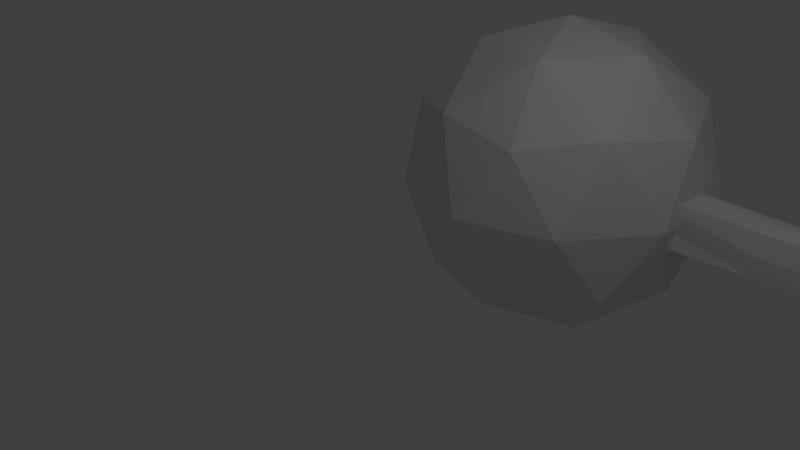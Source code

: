# Source: m2.blend  (saved by Blender 2.76.0; exported with 4.5.12 LTS)
import bpy
from mathutils import Matrix  # noqa: F401  (used for matrix-valued properties, if any)

bpy.ops.wm.read_factory_settings(use_empty=True)
scene = bpy.context.scene
scene.name = 'Scene'

# ---- collections
col_collection_1 = bpy.data.collections.new('Collection 1'); scene.collection.children.link(col_collection_1)

# ---- materials (node trees are filled in below, after node groups)
mat_material = bpy.data.materials.new('Material')
mat_material.alpha_threshold = 0.0
mat_material.use_transparent_shadow = False
mat_material.specular_color = (0.2957, 0.07334, 0.01941)
mat_material.roughness = 0.5
mat_material.specular_intensity = 0.3657
mat_material.line_color = (0.0, 0.0, 0.0, 1.0)

# ---- material node trees

# ---- world
world_world = bpy.data.worlds.new('World'); scene.world = world_world
world_world.color = (0.05088, 0.05088, 0.05088)
world_world.use_sun_shadow = False
world_world.sun_shadow_jitter_overblur = 0.0
world_world.cycles.sampling_method = 'MANUAL'
world_world.cycles.sample_map_resolution = 256

# ---- cameras
cam_camera = bpy.data.cameras.new('Camera')
cam_camera.clip_end = 100.0
cam_camera.lens = 35.0
cam_camera.sensor_width = 32.0
cam_camera.sensor_height = 18.0
cam_camera.ortho_scale = 7.314
cam_camera.dof.focus_distance = 0.0
cam_camera.dof.aperture_fstop = 128.0

# ---- lights
light_lamp = bpy.data.lights.new('Lamp', 'POINT')
light_lamp.transmission_factor = 0.0
light_lamp.cutoff_distance = 30.0
light_lamp.energy = 100.0
light_lamp.shadow_buffer_clip_start = 1.001
light_lamp.shadow_soft_size = 0.1
light_lamp.shadow_maximum_resolution = 0.006
light_lamp.use_absolute_resolution = True
light_lamp.cycles.use_multiple_importance_sampling = False

# ---- meshes
me_icosphere = bpy.data.meshes.new('Icosphere')
me_icosphere.from_pydata([(0.0, 0.0, -1.0), (0.7236, -0.5257, -0.4472), (-0.2764, -0.8506, -0.4472), (-0.8944, 0.0, -0.4472), (-0.2764, 0.8506, -0.4472), (0.7236, 0.5257, -0.4472), (0.2764, -0.8506, 0.4472), (-0.7236, -0.5257, 0.4472), (-0.7236, 0.5257, 0.4472), (0.2764, 0.8506, 0.4472), (0.8944, 0.0, 0.4472), (0.0, 0.0, 1.0), (-0.1625, -0.5, -0.8507), (0.4253, -0.309, -0.8507), (0.2629, -0.809, -0.5257), (0.8506, 0.0, -0.5257), (0.4253, 0.309, -0.8507), (-0.5257, 0.0, -0.8507), (-0.6882, -0.5, -0.5257), (-0.1625, 0.5, -0.8507), (-0.6882, 0.5, -0.5257), (0.2629, 0.809, -0.5257), (0.9511, -0.309, 0.0), (0.9511, 0.309, 0.0), (0.0, -1.0, 0.0), (0.5878, -0.809, 0.0), (-0.9511, -0.309, 0.0), (-0.5878, -0.809, 0.0), (-0.5878, 0.809, 0.0), (-0.9511, 0.309, 0.0), (0.5878, 0.809, 0.0), (0.0, 1.0, 0.0), (0.6882, -0.5, 0.5257), (-0.2629, -0.809, 0.5257), (-0.8506, 0.0, 0.5257), (-0.2629, 0.809, 0.5257), (0.6882, 0.5, 0.5257), (0.1625, -0.5, 0.8507), (0.5257, 0.0, 0.8507), (-0.4253, -0.309, 0.8507), (-0.4253, 0.309, 0.8507), (0.1625, 0.5, 0.8507)], [], [(0, 13, 12), (1, 13, 15), (0, 12, 17), (0, 17, 19), (0, 19, 16), (1, 15, 22), (2, 14, 24), (3, 18, 26), (4, 20, 28), (5, 21, 30), (1, 22, 25), (2, 24, 27), (3, 26, 29), (4, 28, 31), (5, 30, 23), (6, 32, 37), (7, 33, 39), (8, 34, 40), (9, 35, 41), (10, 36, 38), (38, 41, 11), (38, 36, 41), (36, 9, 41), (41, 40, 11), (41, 35, 40), (35, 8, 40), (40, 39, 11), (40, 34, 39), (34, 7, 39), (39, 37, 11), (39, 33, 37), (33, 6, 37), (37, 38, 11), (37, 32, 38), (32, 10, 38), (23, 36, 10), (23, 30, 36), (30, 9, 36), (31, 35, 9), (31, 28, 35), (28, 8, 35), (29, 34, 8), (29, 26, 34), (26, 7, 34), (27, 33, 7), (27, 24, 33), (24, 6, 33), (25, 32, 6), (25, 22, 32), (22, 10, 32), (30, 31, 9), (30, 21, 31), (21, 4, 31), (28, 29, 8), (28, 20, 29), (20, 3, 29), (26, 27, 7), (26, 18, 27), (18, 2, 27), (24, 25, 6), (24, 14, 25), (14, 1, 25), (22, 23, 10), (22, 15, 23), (15, 5, 23), (16, 21, 5), (16, 19, 21), (19, 4, 21), (19, 20, 4), (19, 17, 20), (17, 3, 20), (17, 18, 3), (17, 12, 18), (12, 2, 18), (15, 16, 5), (15, 13, 16), (13, 0, 16), (12, 14, 2), (12, 13, 14), (13, 1, 14)])
_uv = me_icosphere.uv_layers.new(name='UVMap')
_uv.uv.foreach_set('vector', [0.9961, 0.1469, 0.613, 0.03723, 1.191, 0.1665, 0.5313, 0.2078, 0.613, 0.03723, 0.6702, 0.2345, 0.9961, 0.1469, 1.191, 0.1665, 1.072, 0.2972, 0.9961, 0.1469, 1.072, 0.2972, 0.9491, 0.3132, 0.9961, 0.1469, 0.9491, 0.3132, 0.83, 0.2048, 0.5313, 0.2078, 0.6702, 0.2345, 0.5772, 0.3696, 0.2773, 0.3036, 0.3806, 0.2011, 0.3611, 0.3988, 0.105, 0.4628, 0.1818, 0.366, 0.1769, 0.5658, 0.9284, 0.4851, 1.016, 0.4694, 0.9669, 0.6448, 0.7583, 0.3458, 0.8491, 0.4026, 0.7674, 0.5211, 0.5313, 0.2078, 0.5772, 0.3696, 0.4669, 0.3552, 0.2773, 0.3036, 0.3611, 0.3988, 0.2674, 0.4789, 0.105, 0.4628, 0.1769, 0.5658, 0.07716, 0.6304, 0.9284, 0.4851, 0.9669, 0.6448, 0.8611, 0.6012, 0.7583, 0.3458, 0.7674, 0.5211, 0.6769, 0.4342, 0.4284, 0.5149, 0.5164, 0.5306, 0.4491, 0.6868, 0.2583, 0.6542, 0.3491, 0.5974, 0.33, 0.7952, 0.03128, 0.7922, 0.1702, 0.7655, 0.113, 0.9628, 0.7773, 0.6964, 0.8806, 0.7989, 0.6914, 0.8335, 0.605, 0.5372, 0.6818, 0.634, 0.572, 0.7028, 0.572, 0.7028, 0.6914, 0.8335, 0.4961, 0.8531, 0.572, 0.7028, 0.6818, 0.634, 0.6914, 0.8335, 0.6818, 0.634, 0.7773, 0.6964, 0.6914, 0.8335, 0.6914, 0.8335, 1.113, 0.9628, 0.4961, 0.8531, 0.6914, 0.8335, 0.8806, 0.7989, 1.113, 0.9628, 0.8806, 0.7989, 1.031, 0.7922, 1.113, 0.9628, 0.113, 0.9628, 0.33, 0.7952, 0.4961, 0.8531, 0.113, 0.9628, 0.1702, 0.7655, 0.33, 0.7952, 0.1702, 0.7655, 0.2583, 0.6542, 0.33, 0.7952, 0.33, 0.7952, 0.4491, 0.6868, 0.4961, 0.8531, 0.33, 0.7952, 0.3491, 0.5974, 0.4491, 0.6868, 0.3491, 0.5974, 0.4284, 0.5149, 0.4491, 0.6868, 0.4491, 0.6868, 0.572, 0.7028, 0.4961, 0.8531, 0.4491, 0.6868, 0.5164, 0.5306, 0.572, 0.7028, 0.5164, 0.5306, 0.605, 0.5372, 0.572, 0.7028, 0.6769, 0.4342, 0.6818, 0.634, 0.605, 0.5372, 0.6769, 0.4342, 0.7674, 0.5211, 0.6818, 0.634, 0.7674, 0.5211, 0.7773, 0.6964, 0.6818, 0.634, 0.8611, 0.6012, 0.8806, 0.7989, 0.7773, 0.6964, 0.8611, 0.6012, 0.9669, 0.6448, 0.8806, 0.7989, 0.9669, 0.6448, 1.031, 0.7922, 0.8806, 0.7989, 0.07716, 0.6304, 0.1702, 0.7655, 0.03128, 0.7922, 0.07716, 0.6304, 0.1769, 0.5658, 0.1702, 0.7655, 0.1769, 0.5658, 0.2583, 0.6542, 0.1702, 0.7655, 0.2674, 0.4789, 0.3491, 0.5974, 0.2583, 0.6542, 0.2674, 0.4789, 0.3611, 0.3988, 0.3491, 0.5974, 0.3611, 0.3988, 0.4284, 0.5149, 0.3491, 0.5974, 0.4669, 0.3552, 0.5164, 0.5306, 0.4284, 0.5149, 0.4669, 0.3552, 0.5772, 0.3696, 0.5164, 0.5306, 0.5772, 0.3696, 0.605, 0.5372, 0.5164, 0.5306, 0.7674, 0.5211, 0.8611, 0.6012, 0.7773, 0.6964, 0.7674, 0.5211, 0.8491, 0.4026, 0.8611, 0.6012, 0.8491, 0.4026, 0.9284, 0.4851, 0.8611, 0.6012, 0.9669, 0.6448, 1.077, 0.6304, 1.031, 0.7922, 0.9669, 0.6448, 1.016, 0.4694, 1.077, 0.6304, 0.01642, 0.4694, 0.105, 0.4628, 0.07716, 0.6304, 0.1769, 0.5658, 0.2674, 0.4789, 0.2583, 0.6542, 0.1769, 0.5658, 0.1818, 0.366, 0.2674, 0.4789, 0.1818, 0.366, 0.2773, 0.3036, 0.2674, 0.4789, 0.3611, 0.3988, 0.4669, 0.3552, 0.4284, 0.5149, 0.3611, 0.3988, 0.3806, 0.2011, 0.4669, 0.3552, 0.3806, 0.2011, 0.5313, 0.2078, 0.4669, 0.3552, 0.5772, 0.3696, 0.6769, 0.4342, 0.605, 0.5372, 0.5772, 0.3696, 0.6702, 0.2345, 0.6769, 0.4342, 0.6702, 0.2345, 0.7583, 0.3458, 0.6769, 0.4342, 0.83, 0.2048, 0.8491, 0.4026, 0.7583, 0.3458, 0.83, 0.2048, 0.9491, 0.3132, 0.8491, 0.4026, 0.9491, 0.3132, 0.9284, 0.4851, 0.8491, 0.4026, 0.9491, 0.3132, 1.016, 0.4694, 0.9284, 0.4851, 0.9491, 0.3132, 1.072, 0.2972, 1.016, 0.4694, 0.072, 0.2972, 0.105, 0.4628, 0.01642, 0.4694, 0.072, 0.2972, 0.1818, 0.366, 0.105, 0.4628, 0.072, 0.2972, 0.1914, 0.1665, 0.1818, 0.366, 0.1914, 0.1665, 0.2773, 0.3036, 0.1818, 0.366, 0.6702, 0.2345, 0.83, 0.2048, 0.7583, 0.3458, 0.6702, 0.2345, 0.613, 0.03723, 0.83, 0.2048, 0.613, 0.03723, 0.9961, 0.1469, 0.83, 0.2048, 0.1914, 0.1665, 0.3806, 0.2011, 0.2773, 0.3036, 0.1914, 0.1665, 0.613, 0.03723, 0.3806, 0.2011, 0.613, 0.03723, 0.5313, 0.2078, 0.3806, 0.2011])
me_icosphere.materials.append(mat_material)
me_icosphere.use_remesh_preserve_volume = False
me_icosphere.use_remesh_preserve_attributes = False
me_icosphere.use_mirror_vertex_groups = False
me_icosphere.update()
me_cube_001 = bpy.data.meshes.new('Cube.001')
me_cube_001.from_pydata([(-1.0, -1.0, -1.0), (-0.8292, -0.8292, 0.9239), (-1.0, 1.0, -1.0), (-0.8292, 0.8292, 0.9239), (1.0, -1.0, -1.0), (0.8292, -0.8292, 0.9239), (1.0, 1.0, -1.0), (0.8292, 0.8292, 0.9239), (-0.2655, -0.2655, 1.75), (-0.2655, 0.2655, 1.75), (0.2655, -0.2655, 1.75), (0.2655, 0.2655, 1.75), (-0.05591, -0.05591, 2.02), (-0.05591, 0.05591, 2.02), (0.05591, -0.05591, 2.02), (0.05591, 0.05591, 2.02), (-0.875, -0.875, 0.0), (-0.9542, 0.0, 0.9239), (-0.875, 0.875, 0.0), (-0.875, 0.0, -0.875), (0.0, 0.9542, 0.9239), (0.875, 0.875, 0.0), (0.0, 0.875, -0.875), (0.9542, 0.0, 0.9239), (0.875, -0.875, 0.0), (0.875, 0.0, -0.875), (0.0, -0.9542, 0.9239), (0.0, -0.875, -0.875), (-0.2989, 0.0, 1.75), (0.0, 0.2989, 1.75), (0.2989, 0.0, 1.75), (0.0, -0.2989, 1.75), (0.5543, 0.5543, 1.391), (0.5543, -0.5543, 1.391), (-0.5543, -0.5543, 1.391), (-0.5543, 0.5543, 1.391), (-0.05315, 0.0, 2.026), (0.0, 0.05315, 2.026), (0.05315, 0.0, 2.026), (0.0, -0.05315, 2.026), (-0.1364, 0.1364, 1.912), (0.1364, 0.1364, 1.912), (0.1364, -0.1364, 1.912), (-0.1364, -0.1364, 1.912), (0.0, -0.1559, 1.912), (-0.1559, 0.0, 1.912), (0.1559, 0.0, 1.912), (0.0, 0.0, 2.042), (0.0, 0.6335, 1.391), (0.0, -0.6335, 1.391), (-0.6335, 0.0, 1.391), (0.0, 0.1559, 1.912), (0.6335, 0.0, 1.391), (0.0, 0.0, -1.0), (0.0, -1.0, 0.0), (1.0, 0.0, 0.0), (0.0, 1.0, 0.0), (-1.0, 0.0, 0.0)], [], [(57, 18, 2, 19), (56, 21, 6, 22), (55, 24, 4, 25), (54, 16, 0, 27), (53, 22, 6, 25), (52, 32, 11, 30), (51, 40, 13, 37), (50, 34, 8, 28), (49, 33, 10, 31), (48, 35, 9, 29), (47, 37, 13, 36), (46, 41, 15, 38), (45, 43, 12, 36), (44, 42, 14, 39), (43, 44, 39, 12), (8, 31, 44, 43), (31, 10, 42, 44), (40, 45, 36, 13), (9, 28, 45, 40), (28, 8, 43, 45), (42, 46, 38, 14), (10, 30, 46, 42), (30, 11, 41, 46), (39, 47, 36, 12), (14, 38, 47, 39), (38, 15, 37, 47), (32, 48, 29, 11), (7, 20, 48, 32), (20, 3, 35, 48), (34, 49, 31, 8), (1, 26, 49, 34), (26, 5, 33, 49), (35, 50, 28, 9), (3, 17, 50, 35), (17, 1, 34, 50), (41, 51, 37, 15), (11, 29, 51, 41), (29, 9, 40, 51), (33, 52, 30, 10), (5, 23, 52, 33), (23, 7, 32, 52), (27, 53, 25, 4), (0, 19, 53, 27), (19, 2, 22, 53), (24, 54, 27, 4), (5, 26, 54, 24), (26, 1, 16, 54), (21, 55, 25, 6), (7, 23, 55, 21), (23, 5, 24, 55), (18, 56, 22, 2), (3, 20, 56, 18), (20, 7, 21, 56), (16, 57, 19, 0), (1, 17, 57, 16), (17, 3, 18, 57)])
me_cube_001.use_remesh_preserve_volume = False
me_cube_001.use_remesh_preserve_attributes = False
me_cube_001.use_mirror_vertex_groups = False
me_cube_001.update()

# ---- objects
ob_icosphere = bpy.data.objects.new('Icosphere', me_icosphere)
ob_cube = bpy.data.objects.new('Cube', me_cube_001)
ob_lamp = bpy.data.objects.new('Lamp', light_lamp)
ob_camera = bpy.data.objects.new('Camera', cam_camera)

# ---- transforms, parenting, visibility, modifiers, constraints
ob_icosphere.location = (0.0, 3.882, 0.0)
ob_icosphere.scale = (2.43, 2.43, 2.43)
ob_icosphere.lineart.crease_threshold = 0.0
ob_cube.location = (3.44, 3.765, -0.03988)
ob_cube.rotation_euler = (1.571, 1.648, 1.571)
ob_cube.scale = (0.3565, 0.3565, 1.965)
ob_cube.lineart.crease_threshold = 0.0
ob_lamp.location = (4.076, 1.005, 5.904)
ob_lamp.rotation_euler = (0.6503, 0.05522, 1.866)
ob_lamp.lock_rotations_4d = False
ob_lamp.empty_display_type = 'ARROWS'
ob_lamp.color = (0.0, 0.0, 0.0, 0.0)
ob_lamp.lineart.crease_threshold = 0.0
ob_camera.location = (7.481, -6.508, 5.344)
ob_camera.rotation_euler = (1.109, 0.01082, 0.8149)
ob_camera.lock_rotations_4d = False
ob_camera.empty_display_type = 'ARROWS'
ob_camera.color = (0.0, 0.0, 0.0, 0.0)
ob_camera.display_type = 'WIRE'
ob_camera.lineart.crease_threshold = 0.0

# ---- collection membership
col_collection_1.objects.link(ob_icosphere)
col_collection_1.objects.link(ob_cube)
col_collection_1.objects.link(ob_lamp)
col_collection_1.objects.link(ob_camera)

# ---- scene / render settings (as saved in the file)
scene.camera = ob_camera
scene.frame_start = 1; scene.frame_end = 250; scene.frame_set(2)
scene.render.engine = 'BLENDER_EEVEE_NEXT'
scene.render.resolution_percentage = 50
scene.render.dither_intensity = 0.0
scene.cycles.use_denoising = False
scene.cycles.samples = 10
scene.cycles.sampling_pattern = 'TABULATED_SOBOL'
scene.cycles.light_sampling_threshold = 0.0
scene.cycles.use_adaptive_sampling = False
scene.cycles.use_light_tree = False
scene.cycles.blur_glossy = 0.0
scene.cycles.pixel_filter_type = 'GAUSSIAN'
scene.cycles.sample_clamp_indirect = 0.0
scene.view_settings.view_transform = 'Standard'
bpy.context.view_layer.update()

